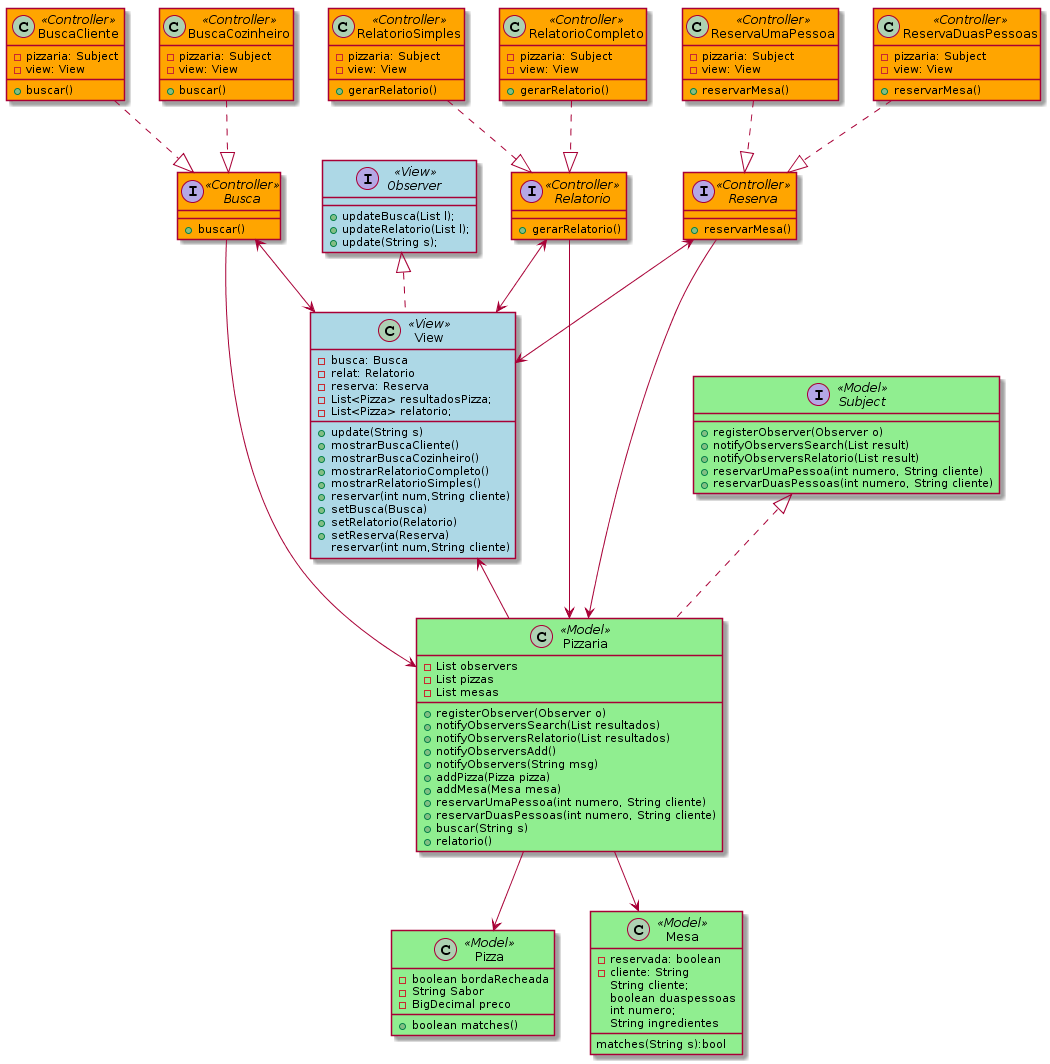

The diagram above was rendered by PlantUML. Its source (embedded in the PNG):
@startuml
skinparam class {
backGroundColor<<View>> LightBlue
backGroundColor<<Controller>> Orange
backGroundColor<<Model>> LightGreen
}

interface Observer <<View>>{
+updateBusca(List l);
+updateRelatorio(List l);
+update(String s);
}
class View <<View>>{
-busca: Busca
-relat: Relatorio
-reserva: Reserva
-List<Pizza> resultadosPizza;
-List<Pizza> relatorio;
+update(String s)
+mostrarBuscaCliente()
+mostrarBuscaCozinheiro()
+mostrarRelatorioCompleto()
+mostrarRelatorioSimples()
+reservar(int num,String cliente)
+setBusca(Busca)
+setRelatorio(Relatorio)
+setReserva(Reserva)
reservar(int num,String cliente)
}

interface Busca <<Controller>>{
+buscar()
}
interface Relatorio<<Controller>>{
+gerarRelatorio()
}
interface Reserva<<Controller>>{
+reservarMesa()
}

class BuscaCliente<<Controller>>{
-pizzaria: Subject
-view: View
+buscar()
}
class BuscaCozinheiro<<Controller>>{
-pizzaria: Subject
-view: View
+buscar()
}

class RelatorioSimples<<Controller>>{
-pizzaria: Subject
-view: View
+gerarRelatorio()
}
class RelatorioCompleto<<Controller>>{
-pizzaria: Subject
-view: View
+gerarRelatorio()
}

class ReservaUmaPessoa<<Controller>>{
-pizzaria: Subject
-view: View
+reservarMesa()
}
class ReservaDuasPessoas<<Controller>>{
-pizzaria: Subject
-view: View
+reservarMesa()
}



interface Subject <<Model>>{
+registerObserver(Observer o)
+notifyObserversSearch(List result)
+notifyObserversRelatorio(List result)
+reservarUmaPessoa(int numero, String cliente)
+reservarDuasPessoas(int numero, String cliente)
}


class Pizzaria <<Model>>{
-List observers
-List pizzas
-List mesas
+registerObserver(Observer o)
+notifyObserversSearch(List resultados)
+notifyObserversRelatorio(List resultados)
+notifyObserversAdd()
+notifyObservers(String msg)
+addPizza(Pizza pizza)
+addMesa(Mesa mesa)
+reservarUmaPessoa(int numero, String cliente)
+reservarDuasPessoas(int numero, String cliente)
+buscar(String s)
+relatorio()
}

class Pizza <<Model>>{
-boolean bordaRecheada
-String Sabor
-BigDecimal preco
+boolean matches()
}

class Mesa <<Model>>{
-reservada: boolean
-cliente: String
String cliente;
boolean duaspessoas
int numero;
String ingredientes
matches(String s):bool


}

Observer <|.. View
Subject <|.. Pizzaria

Pizzaria --> Pizza
Pizzaria --> Mesa
View <--Pizzaria

BuscaCliente..|>Busca
BuscaCozinheiro..|>Busca
Busca<-->View
Busca-->Pizzaria

RelatorioCompleto..|>Relatorio
RelatorioSimples..|>Relatorio
Relatorio<-->View
Relatorio-->Pizzaria

ReservaUmaPessoa..|>Reserva
ReservaDuasPessoas..|>Reserva
Reserva<-->View
Reserva-->Pizzaria
@enduml